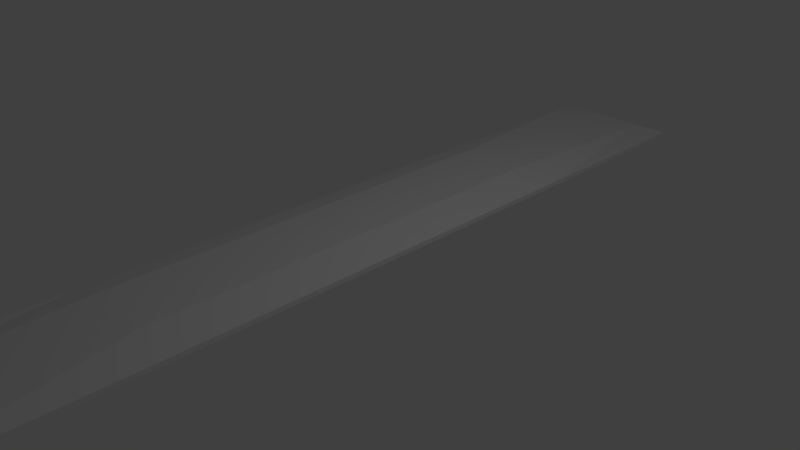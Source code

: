 # Source: dump_1.blend  (saved by Blender 2.70.0; exported with 4.5.12 LTS)
import bpy
from mathutils import Matrix  # noqa: F401  (used for matrix-valued properties, if any)

bpy.ops.wm.read_factory_settings(use_empty=True)
scene = bpy.context.scene
scene.name = 'Scene'

# ---- collections
col_collection_1 = bpy.data.collections.new('Collection 1'); scene.collection.children.link(col_collection_1)

# ---- world
world_world = bpy.data.worlds.new('World'); scene.world = world_world
world_world.color = (0.05088, 0.05088, 0.05088)
world_world.use_sun_shadow = False
world_world.sun_shadow_jitter_overblur = 0.0
world_world.cycles.sampling_method = 'MANUAL'
world_world.cycles.sample_map_resolution = 256

# ---- cameras
cam_camera = bpy.data.cameras.new('Camera')
cam_camera.clip_end = 100.0
cam_camera.lens = 35.0
cam_camera.sensor_width = 32.0
cam_camera.sensor_height = 18.0
cam_camera.ortho_scale = 7.314
cam_camera.dof.focus_distance = 0.0
cam_camera.dof.aperture_fstop = 128.0

# ---- lights
light_lamp = bpy.data.lights.new('Lamp', 'POINT')
light_lamp.transmission_factor = 0.0
light_lamp.cutoff_distance = 30.0
light_lamp.energy = 100.0
light_lamp.shadow_buffer_clip_start = 1.001
light_lamp.shadow_soft_size = 0.1
light_lamp.shadow_maximum_resolution = 0.006
light_lamp.use_absolute_resolution = True
light_lamp.cycles.use_multiple_importance_sampling = False

# ---- meshes
me_cube_002 = bpy.data.meshes.new('Cube.002')
me_cube_002.from_pydata([(-1.0, -1.0, -1.0), (-1.0, 1.0, -1.0), (1.0, 1.0, -1.0), (1.0, -1.0, -1.0), (-1.0, -1.0, -0.3799), (-1.0, 1.0, -0.3799), (1.0, 1.0, -0.3799), (1.0, -1.0, -0.3799), (-1.0, 0.0, -0.3799), (0.0, 1.0, -0.3799), (1.0, 0.0, -0.3799), (0.0, -1.0, -0.3799), (0.0, 0.0, 1.0), (-1.0, 0.5, -0.3799), (0.5, 1.0, -0.3799), (1.0, -0.5, -0.3799), (-0.5, -1.0, -0.3799), (-1.0, -0.5, -0.3799), (-0.5, 1.0, -0.3799), (1.0, 0.5, -0.3799), (0.5, -1.0, -0.3799), (-0.5, 0.0, 1.0), (0.5, 0.0, 1.0), (0.0, -0.5, 1.0), (0.0, 0.5, 1.0), (-0.5, 0.5, 1.0), (-0.5, -0.5, 1.0), (0.5, -0.5, 1.0), (0.5, 0.5, 1.0)], [], [(4, 17, 8, 13, 5, 1, 0), (5, 18, 9, 14, 6, 2, 1), (6, 19, 10, 15, 7, 3, 2), (7, 20, 11, 16, 4, 0, 3), (0, 1, 2, 3), (25, 18, 5, 13), (26, 21, 8, 17), (27, 22, 12, 23), (28, 14, 9, 24), (21, 25, 13, 8), (12, 24, 25, 21), (24, 9, 18, 25), (16, 26, 17, 4), (11, 23, 26, 16), (23, 12, 21, 26), (20, 27, 23, 11), (7, 15, 27, 20), (15, 10, 22, 27), (22, 28, 24, 12), (10, 19, 28, 22), (19, 6, 14, 28)])
me_cube_002.use_remesh_preserve_volume = False
me_cube_002.use_remesh_preserve_attributes = False
me_cube_002.use_mirror_vertex_groups = False
me_cube_002.update()

# ---- objects
ob_cube = bpy.data.objects.new('Cube', me_cube_002)
ob_lamp = bpy.data.objects.new('Lamp', light_lamp)
ob_camera = bpy.data.objects.new('Camera', cam_camera)

# ---- transforms, parenting, visibility, modifiers, constraints
ob_cube.location = (-0.5984, -0.08578, 0.1839)
ob_cube.scale = (1.0, 6.258, 0.1066)
ob_cube.lineart.crease_threshold = 0.0
ob_lamp.location = (4.076, 1.005, 5.904)
ob_lamp.rotation_euler = (0.6503, 0.05522, 1.866)
ob_lamp.lock_rotations_4d = False
ob_lamp.empty_display_type = 'ARROWS'
ob_lamp.color = (0.0, 0.0, 0.0, 0.0)
ob_lamp.lineart.crease_threshold = 0.0
ob_camera.location = (7.481, -6.508, 5.344)
ob_camera.rotation_euler = (1.109, 0.01082, 0.8149)
ob_camera.lock_rotations_4d = False
ob_camera.empty_display_type = 'ARROWS'
ob_camera.color = (0.0, 0.0, 0.0, 0.0)
ob_camera.display_type = 'WIRE'
ob_camera.lineart.crease_threshold = 0.0

# ---- collection membership
col_collection_1.objects.link(ob_cube)
col_collection_1.objects.link(ob_lamp)
col_collection_1.objects.link(ob_camera)

# ---- scene / render settings (as saved in the file)
scene.camera = ob_camera
scene.frame_start = 1; scene.frame_end = 250; scene.frame_set(1)
scene.render.engine = 'BLENDER_EEVEE_NEXT'
scene.render.resolution_percentage = 50
scene.render.dither_intensity = 0.0
scene.cycles.use_denoising = False
scene.cycles.samples = 10
scene.cycles.sampling_pattern = 'TABULATED_SOBOL'
scene.cycles.light_sampling_threshold = 0.0
scene.cycles.use_adaptive_sampling = False
scene.cycles.use_light_tree = False
scene.cycles.blur_glossy = 0.0
scene.cycles.volume_bounces = 1
scene.cycles.pixel_filter_type = 'GAUSSIAN'
scene.cycles.sample_clamp_indirect = 0.0
scene.view_settings.view_transform = 'Standard'
bpy.context.view_layer.update()
